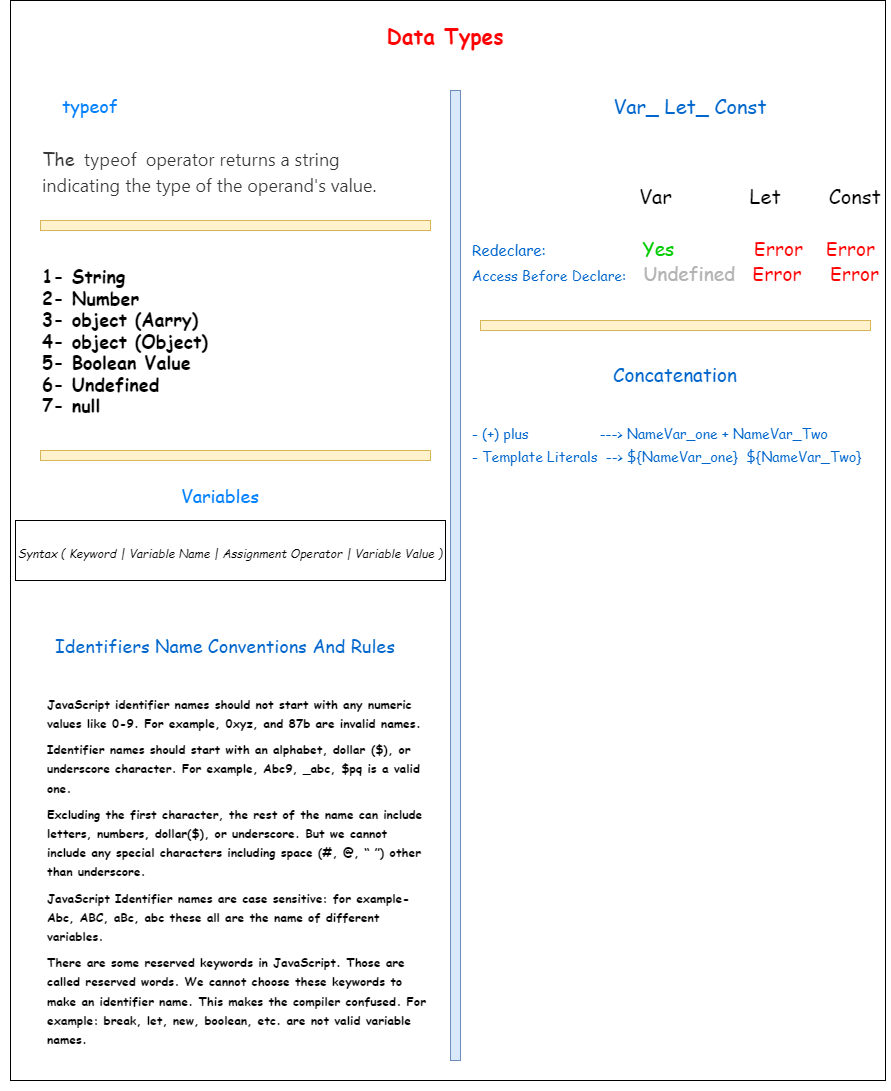

The diagram above was exported from draw.io. Its source (the exported page's mxGraphModel, read from the mxfile embedded in the PNG):
<mxGraphModel dx="1900" dy="629" grid="1" gridSize="10" guides="1" tooltips="1" connect="1" arrows="1" fold="1" page="1" pageScale="1" pageWidth="850" pageHeight="1100" math="0" shadow="0">
  <root>
    <mxCell id="0" />
    <mxCell id="1" parent="0" />
    <mxCell id="LSvzYNJFuHr1S-WyxFaH-1" value="" style="rounded=0;whiteSpace=wrap;html=1;" vertex="1" parent="1">
      <mxGeometry x="-10" y="10" width="875" height="1080" as="geometry" />
    </mxCell>
    <mxCell id="LSvzYNJFuHr1S-WyxFaH-2" value="&lt;h4&gt;&lt;font color=&quot;#ff0000&quot; style=&quot;font-size: 21px;&quot; face=&quot;Comic Sans MS&quot;&gt;Data Types&lt;/font&gt;&lt;/h4&gt;" style="text;html=1;strokeColor=none;fillColor=none;align=center;verticalAlign=middle;whiteSpace=wrap;rounded=0;" vertex="1" parent="1">
      <mxGeometry x="335" y="30" width="180" height="30" as="geometry" />
    </mxCell>
    <mxCell id="LSvzYNJFuHr1S-WyxFaH-3" value="" style="rounded=0;whiteSpace=wrap;html=1;fontFamily=Comic Sans MS;fontSize=21;fillColor=#dae8fc;strokeColor=#6c8ebf;" vertex="1" parent="1">
      <mxGeometry x="430" y="100" width="10" height="970" as="geometry" />
    </mxCell>
    <mxCell id="LSvzYNJFuHr1S-WyxFaH-4" value="&lt;font style=&quot;font-size: 18px;&quot; color=&quot;#373434&quot;&gt;The&amp;nbsp;&lt;span style=&quot;box-sizing: border-box; letter-spacing: 0.02rem; font-family: Inter, BlinkMacSystemFont, &amp;quot;Segoe UI&amp;quot;, Roboto, Oxygen, Ubuntu, Cantarell, &amp;quot;Fira Sans&amp;quot;, &amp;quot;Droid Sans&amp;quot;, &amp;quot;Helvetica Neue&amp;quot;, sans-serif; background-color: rgb(255, 255, 255);&quot;&gt;&lt;code style=&quot;box-sizing: border-box; border-radius: var(--elem-radius); font-family: var(--font-code); font-size: var(--type-smaller-font-size); background: var(--code-background-inline); padding: 0.125rem 0.25rem; width: fit-content;&quot;&gt;typeof&lt;/code&gt;&lt;/span&gt;&lt;span style=&quot;font-family: Inter, BlinkMacSystemFont, &amp;quot;Segoe UI&amp;quot;, Roboto, Oxygen, Ubuntu, Cantarell, &amp;quot;Fira Sans&amp;quot;, &amp;quot;Droid Sans&amp;quot;, &amp;quot;Helvetica Neue&amp;quot;, sans-serif; background-color: rgb(255, 255, 255);&quot;&gt;&amp;nbsp;operator returns a string indicating the type of the operand's value.&lt;/span&gt;&lt;/font&gt;" style="text;html=1;strokeColor=none;fillColor=none;align=left;verticalAlign=middle;whiteSpace=wrap;rounded=0;fontSize=21;fontFamily=Comic Sans MS;fontColor=#FF0000;" vertex="1" parent="1">
      <mxGeometry x="20" y="140" width="380" height="80" as="geometry" />
    </mxCell>
    <mxCell id="LSvzYNJFuHr1S-WyxFaH-5" value="&lt;font color=&quot;#007fff&quot;&gt;typeof&lt;/font&gt;" style="text;html=1;strokeColor=none;fillColor=none;align=center;verticalAlign=middle;whiteSpace=wrap;rounded=0;fontSize=18;fontFamily=Comic Sans MS;fontColor=#373434;" vertex="1" parent="1">
      <mxGeometry x="40" y="100" width="60" height="30" as="geometry" />
    </mxCell>
    <mxCell id="LSvzYNJFuHr1S-WyxFaH-6" value="" style="rounded=0;whiteSpace=wrap;html=1;fontFamily=Comic Sans MS;fontSize=18;fillColor=#fff2cc;strokeColor=#d6b656;" vertex="1" parent="1">
      <mxGeometry x="20" y="230" width="390" height="10" as="geometry" />
    </mxCell>
    <mxCell id="LSvzYNJFuHr1S-WyxFaH-7" value="&lt;div&gt;&lt;b&gt;&lt;font color=&quot;#000000&quot;&gt;1- String&lt;/font&gt;&lt;/b&gt;&lt;/div&gt;&lt;div&gt;&lt;b&gt;&lt;font color=&quot;#000000&quot;&gt;2- Number&lt;/font&gt;&lt;/b&gt;&lt;/div&gt;&lt;div&gt;&lt;b&gt;&lt;font color=&quot;#000000&quot;&gt;3- object (Aarry)&lt;/font&gt;&lt;/b&gt;&lt;/div&gt;&lt;div&gt;&lt;b&gt;&lt;font color=&quot;#000000&quot;&gt;4- object (Object)&lt;/font&gt;&lt;/b&gt;&lt;/div&gt;&lt;div&gt;&lt;b&gt;&lt;font color=&quot;#000000&quot;&gt;5- Boolean Value&lt;/font&gt;&lt;/b&gt;&lt;/div&gt;&lt;div&gt;&lt;b&gt;&lt;font color=&quot;#000000&quot;&gt;6- Undefined&lt;/font&gt;&lt;/b&gt;&lt;/div&gt;&lt;div&gt;&lt;b&gt;&lt;font color=&quot;#000000&quot;&gt;7- null&lt;/font&gt;&lt;/b&gt;&lt;/div&gt;" style="text;html=1;strokeColor=none;fillColor=none;align=left;verticalAlign=middle;whiteSpace=wrap;rounded=0;fontSize=18;fontFamily=Comic Sans MS;fontColor=#007FFF;" vertex="1" parent="1">
      <mxGeometry x="20" y="250" width="240" height="200" as="geometry" />
    </mxCell>
    <mxCell id="LSvzYNJFuHr1S-WyxFaH-8" value="&lt;font color=&quot;#007fff&quot;&gt;Variables&lt;/font&gt;" style="text;html=1;strokeColor=none;fillColor=none;align=center;verticalAlign=middle;whiteSpace=wrap;rounded=0;fontSize=18;fontFamily=Comic Sans MS;fontColor=#000000;" vertex="1" parent="1">
      <mxGeometry x="150" y="490" width="100" height="30" as="geometry" />
    </mxCell>
    <mxCell id="LSvzYNJFuHr1S-WyxFaH-9" value="" style="rounded=0;whiteSpace=wrap;html=1;fontFamily=Comic Sans MS;fontSize=18;fillColor=#fff2cc;strokeColor=#d6b656;" vertex="1" parent="1">
      <mxGeometry x="20" y="460" width="390" height="10" as="geometry" />
    </mxCell>
    <mxCell id="LSvzYNJFuHr1S-WyxFaH-10" value="&lt;font color=&quot;#000000&quot; style=&quot;font-size: 12px;&quot;&gt;&lt;i style=&quot;&quot;&gt;Syntax ( Keyword | Variable Name | Assignment Operator | Variable Value )&lt;/i&gt;&lt;/font&gt;" style="rounded=0;whiteSpace=wrap;html=1;fontFamily=Comic Sans MS;fontSize=18;fillColor=none;" vertex="1" parent="1">
      <mxGeometry x="-5" y="530" width="430" height="60" as="geometry" />
    </mxCell>
    <mxCell id="LSvzYNJFuHr1S-WyxFaH-11" value="&lt;font color=&quot;#0066cc&quot; style=&quot;font-size: 18px;&quot;&gt;Identifiers Name Conventions And Rules&lt;/font&gt;" style="text;html=1;strokeColor=none;fillColor=none;align=center;verticalAlign=middle;whiteSpace=wrap;rounded=0;fontSize=12;fontFamily=Comic Sans MS;fontColor=#000000;" vertex="1" parent="1">
      <mxGeometry x="-5" y="640" width="420" height="30" as="geometry" />
    </mxCell>
    <mxCell id="LSvzYNJFuHr1S-WyxFaH-12" value="&lt;ul style=&quot;box-sizing: border-box; padding: 0px; margin: 0px 0px 20px 45px; font-size: 12px; background-color: rgb(255, 255, 255);&quot; class=&quot;list&quot;&gt;&lt;li style=&quot;box-sizing: border-box; padding: 0px; background: url(&amp;quot;/images/icon-bullet.png&amp;quot;) 0px 6px no-repeat; list-style: none; margin: 0px; line-height: 28px;&quot;&gt;&lt;p style=&quot;box-sizing: border-box; margin: 0px; padding: 0px 0px 7px; line-height: 1.6;&quot;&gt;&lt;b style=&quot;&quot;&gt;&lt;font color=&quot;#000000&quot;&gt;JavaScript identifier names should not start with any numeric values like 0-9. For example, 0xyz, and 87b are invalid names.&lt;/font&gt;&lt;/b&gt;&lt;/p&gt;&lt;/li&gt;&lt;li style=&quot;box-sizing: border-box; padding: 0px; background: url(&amp;quot;/images/icon-bullet.png&amp;quot;) 0px 6px no-repeat; list-style: none; margin: 0px; line-height: 28px;&quot;&gt;&lt;p style=&quot;box-sizing: border-box; margin: 0px; padding: 0px 0px 7px; line-height: 1.6;&quot;&gt;&lt;b&gt;&lt;font color=&quot;#000000&quot;&gt;Identifier names should start with an alphabet, dollar&amp;nbsp;($), or underscore character. For example, Abc9, _abc,&amp;nbsp;&lt;span style=&quot;box-sizing: border-box;&quot;&gt;$&lt;/span&gt;pq is a valid one.&lt;/font&gt;&lt;/b&gt;&lt;/p&gt;&lt;/li&gt;&lt;li style=&quot;box-sizing: border-box; padding: 0px; background: url(&amp;quot;/images/icon-bullet.png&amp;quot;) 0px 6px no-repeat; list-style: none; margin: 0px; line-height: 28px;&quot;&gt;&lt;p style=&quot;box-sizing: border-box; margin: 0px; padding: 0px 0px 7px; line-height: 1.6;&quot;&gt;&lt;b&gt;&lt;font color=&quot;#000000&quot;&gt;Excluding the first character, the rest of the name can include letters, numbers, dollar&lt;span style=&quot;box-sizing: border-box;&quot;&gt;($)&lt;/span&gt;, or underscore. But we cannot include any special characters including space (#, @, “ ”) other than underscore.&lt;/font&gt;&lt;/b&gt;&lt;/p&gt;&lt;/li&gt;&lt;li style=&quot;box-sizing: border-box; padding: 0px; background: url(&amp;quot;/images/icon-bullet.png&amp;quot;) 0px 6px no-repeat; list-style: none; margin: 0px; line-height: 28px;&quot;&gt;&lt;p style=&quot;box-sizing: border-box; margin: 0px; padding: 0px 0px 7px; line-height: 1.6;&quot;&gt;&lt;b&gt;&lt;font color=&quot;#000000&quot;&gt;JavaScript Identifier names are case sensitive: for example- Abc, ABC, aBc, abc these all are the name of different variables.&lt;/font&gt;&lt;/b&gt;&lt;/p&gt;&lt;/li&gt;&lt;li style=&quot;box-sizing: border-box; padding: 0px; background: url(&amp;quot;/images/icon-bullet.png&amp;quot;) 0px 6px no-repeat; list-style: none; margin: 0px; line-height: 28px;&quot;&gt;&lt;p style=&quot;box-sizing: border-box; margin: 0px; padding: 0px 0px 7px; line-height: 1.6;&quot;&gt;&lt;b style=&quot;&quot;&gt;&lt;font color=&quot;#000000&quot;&gt;There are some reserved keywords in JavaScript. Those are called reserved words. We cannot choose these keywords to make an identifier name. This makes the compiler confused. For example: break, let, new, boolean, etc. are not valid variable names.&lt;/font&gt;&lt;/b&gt;&lt;/p&gt;&lt;/li&gt;&lt;/ul&gt;" style="text;html=1;strokeColor=none;fillColor=none;align=left;verticalAlign=middle;whiteSpace=wrap;rounded=0;fontSize=18;fontFamily=Comic Sans MS;fontColor=#0066CC;" vertex="1" parent="1">
      <mxGeometry x="-20" y="690" width="430" height="410" as="geometry" />
    </mxCell>
    <mxCell id="LSvzYNJFuHr1S-WyxFaH-13" value="&lt;font color=&quot;#0066cc&quot; style=&quot;font-size: 20px;&quot;&gt;Var_ Let_ Const&lt;/font&gt;" style="text;html=1;strokeColor=none;fillColor=none;align=center;verticalAlign=middle;whiteSpace=wrap;rounded=0;fontSize=12;fontFamily=Comic Sans MS;fontColor=#000000;" vertex="1" parent="1">
      <mxGeometry x="580" y="100" width="180" height="30" as="geometry" />
    </mxCell>
    <mxCell id="LSvzYNJFuHr1S-WyxFaH-14" value="&lt;div style=&quot;&quot;&gt;&lt;font style=&quot;font-size: 15px;&quot;&gt;Redeclare:&lt;/font&gt;&lt;span style=&quot;font-size: 19px;&quot;&gt;&amp;nbsp; &amp;nbsp; &amp;nbsp; &amp;nbsp; &amp;nbsp; &amp;nbsp; &amp;nbsp; &amp;nbsp; &amp;nbsp;&lt;font color=&quot;#00cc00&quot;&gt;Yes&amp;nbsp; &amp;nbsp; &amp;nbsp; &amp;nbsp; &amp;nbsp; &amp;nbsp; &amp;nbsp;&amp;nbsp;&lt;/font&gt;&lt;font color=&quot;#ff0000&quot;&gt;Error&amp;nbsp; &amp;nbsp; Error&lt;/font&gt;&lt;/span&gt;&lt;/div&gt;&lt;div style=&quot;&quot;&gt;&lt;font style=&quot;font-size: 14px;&quot;&gt;Access Before Declare:&lt;/font&gt;&lt;span style=&quot;font-size: 19px;&quot;&gt;&amp;nbsp; &amp;nbsp;&lt;font color=&quot;#b3b3b3&quot;&gt;Undefined&amp;nbsp; &amp;nbsp;&lt;/font&gt;&lt;font color=&quot;#ff0000&quot;&gt;Error&amp;nbsp; &amp;nbsp; &amp;nbsp;Error&lt;/font&gt;&lt;/span&gt;&lt;/div&gt;" style="text;html=1;strokeColor=none;fillColor=none;align=left;verticalAlign=middle;whiteSpace=wrap;rounded=0;fontSize=20;fontFamily=Comic Sans MS;fontColor=#0066CC;" vertex="1" parent="1">
      <mxGeometry x="450" y="210" width="410" height="120" as="geometry" />
    </mxCell>
    <mxCell id="LSvzYNJFuHr1S-WyxFaH-15" value="&lt;font style=&quot;font-size: 20px;&quot;&gt;Var&amp;nbsp; &amp;nbsp; &amp;nbsp; &amp;nbsp; &amp;nbsp; &amp;nbsp; &amp;nbsp;Let&amp;nbsp; &amp;nbsp; &amp;nbsp; &amp;nbsp; Const&lt;/font&gt;" style="text;html=1;strokeColor=none;fillColor=none;align=center;verticalAlign=middle;whiteSpace=wrap;rounded=0;fontSize=12;fontFamily=Comic Sans MS;fontColor=#000000;" vertex="1" parent="1">
      <mxGeometry x="610" y="190" width="260" height="30" as="geometry" />
    </mxCell>
    <mxCell id="LSvzYNJFuHr1S-WyxFaH-16" value="&lt;font style=&quot;font-size: 19px;&quot; color=&quot;#0066cc&quot;&gt;Concatenation&lt;/font&gt;" style="text;html=1;strokeColor=none;fillColor=none;align=center;verticalAlign=middle;whiteSpace=wrap;rounded=0;fontSize=15;fontFamily=Comic Sans MS;fontColor=#000000;" vertex="1" parent="1">
      <mxGeometry x="560" y="370" width="190" height="30" as="geometry" />
    </mxCell>
    <mxCell id="LSvzYNJFuHr1S-WyxFaH-17" value="" style="rounded=0;whiteSpace=wrap;html=1;fontFamily=Comic Sans MS;fontSize=18;fillColor=#fff2cc;strokeColor=#d6b656;" vertex="1" parent="1">
      <mxGeometry x="460" y="330" width="390" height="10" as="geometry" />
    </mxCell>
    <mxCell id="LSvzYNJFuHr1S-WyxFaH-18" value="&lt;font style=&quot;font-size: 14px;&quot;&gt;- (+) plus&amp;nbsp; &amp;nbsp; &amp;nbsp; &amp;nbsp; &amp;nbsp; &amp;nbsp; &amp;nbsp; &amp;nbsp; &amp;nbsp;---&amp;gt; NameVar_one + NameVar_Two&lt;br&gt;- Template Literals&amp;nbsp; --&amp;gt; ${NameVar_one}&amp;nbsp; ${NameVar_Two}&lt;br&gt;&amp;nbsp;&lt;/font&gt;" style="text;html=1;strokeColor=none;fillColor=none;align=left;verticalAlign=middle;whiteSpace=wrap;rounded=0;fontSize=19;fontFamily=Comic Sans MS;fontColor=#0066CC;" vertex="1" parent="1">
      <mxGeometry x="450" y="420" width="410" height="90" as="geometry" />
    </mxCell>
  </root>
</mxGraphModel>